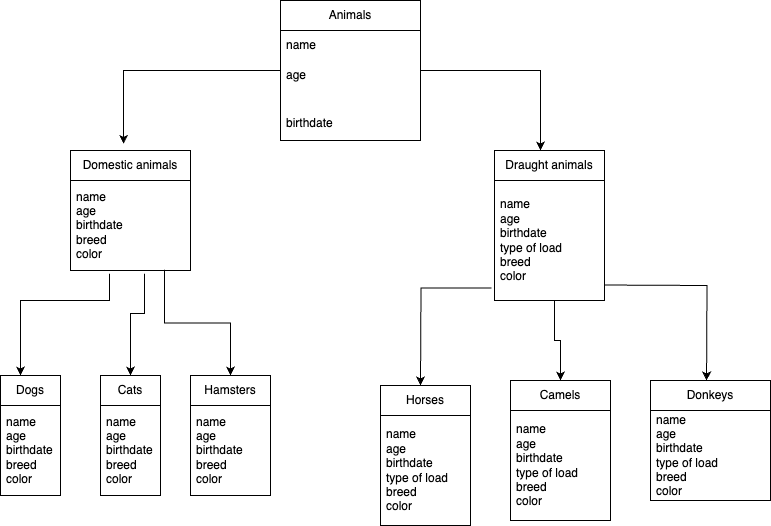

The diagram above was exported from draw.io. Its source (the exported page's mxGraphModel, read from the mxfile embedded in the PNG):
<mxGraphModel dx="853" dy="457" grid="1" gridSize="10" guides="1" tooltips="1" connect="1" arrows="1" fold="1" page="1" pageScale="1" pageWidth="827" pageHeight="1169" math="0" shadow="0">
  <root>
    <mxCell id="0" />
    <mxCell id="1" parent="0" />
    <mxCell id="iEIxlOE6b-_hLt9wHC6j-16" value="Animals" style="swimlane;fontStyle=0;childLayout=stackLayout;horizontal=1;startSize=30;horizontalStack=0;resizeParent=1;resizeParentMax=0;resizeLast=0;collapsible=1;marginBottom=0;whiteSpace=wrap;html=1;" vertex="1" parent="1">
      <mxGeometry x="300" y="50" width="140" height="140" as="geometry" />
    </mxCell>
    <mxCell id="iEIxlOE6b-_hLt9wHC6j-64" value="name" style="text;strokeColor=none;fillColor=none;align=left;verticalAlign=middle;spacingLeft=4;spacingRight=4;overflow=hidden;points=[[0,0.5],[1,0.5]];portConstraint=eastwest;rotatable=0;whiteSpace=wrap;html=1;" vertex="1" parent="iEIxlOE6b-_hLt9wHC6j-16">
      <mxGeometry y="30" width="140" height="30" as="geometry" />
    </mxCell>
    <mxCell id="iEIxlOE6b-_hLt9wHC6j-18" value="age" style="text;strokeColor=none;fillColor=none;align=left;verticalAlign=middle;spacingLeft=4;spacingRight=4;overflow=hidden;points=[[0,0.5],[1,0.5]];portConstraint=eastwest;rotatable=0;whiteSpace=wrap;html=1;" vertex="1" parent="iEIxlOE6b-_hLt9wHC6j-16">
      <mxGeometry y="60" width="140" height="30" as="geometry" />
    </mxCell>
    <mxCell id="iEIxlOE6b-_hLt9wHC6j-19" value="&lt;br&gt;birthdate " style="text;strokeColor=none;fillColor=none;align=left;verticalAlign=middle;spacingLeft=4;spacingRight=4;overflow=hidden;points=[[0,0.5],[1,0.5]];portConstraint=eastwest;rotatable=0;whiteSpace=wrap;html=1;" vertex="1" parent="iEIxlOE6b-_hLt9wHC6j-16">
      <mxGeometry y="90" width="140" height="50" as="geometry" />
    </mxCell>
    <mxCell id="iEIxlOE6b-_hLt9wHC6j-75" value="" style="edgeStyle=orthogonalEdgeStyle;rounded=0;orthogonalLoop=1;jettySize=auto;html=1;exitX=0;exitY=0.5;exitDx=0;exitDy=0;entryX=0.442;entryY=-0.055;entryDx=0;entryDy=0;entryPerimeter=0;" edge="1" parent="1" source="iEIxlOE6b-_hLt9wHC6j-18" target="iEIxlOE6b-_hLt9wHC6j-20">
      <mxGeometry relative="1" as="geometry">
        <mxPoint x="150" y="100" as="targetPoint" />
        <Array as="points">
          <mxPoint x="300" y="120" />
          <mxPoint x="143" y="120" />
        </Array>
      </mxGeometry>
    </mxCell>
    <mxCell id="iEIxlOE6b-_hLt9wHC6j-20" value="Domestic animals" style="swimlane;fontStyle=0;childLayout=stackLayout;horizontal=1;startSize=30;horizontalStack=0;resizeParent=1;resizeParentMax=0;resizeLast=0;collapsible=1;marginBottom=0;whiteSpace=wrap;html=1;" vertex="1" parent="1">
      <mxGeometry x="90" y="200" width="120" height="120" as="geometry" />
    </mxCell>
    <mxCell id="iEIxlOE6b-_hLt9wHC6j-21" value="name&lt;br style=&quot;border-color: var(--border-color);&quot;&gt;age&lt;br style=&quot;border-color: var(--border-color);&quot;&gt;birthdate&lt;br style=&quot;border-color: var(--border-color);&quot;&gt;breed&lt;br style=&quot;border-color: var(--border-color);&quot;&gt;color" style="text;strokeColor=none;fillColor=none;align=left;verticalAlign=middle;spacingLeft=4;spacingRight=4;overflow=hidden;points=[[0,0.5],[1,0.5]];portConstraint=eastwest;rotatable=0;whiteSpace=wrap;html=1;" vertex="1" parent="iEIxlOE6b-_hLt9wHC6j-20">
      <mxGeometry y="30" width="120" height="90" as="geometry" />
    </mxCell>
    <mxCell id="iEIxlOE6b-_hLt9wHC6j-24" value="Draught animals" style="swimlane;fontStyle=0;childLayout=stackLayout;horizontal=1;startSize=30;horizontalStack=0;resizeParent=1;resizeParentMax=0;resizeLast=0;collapsible=1;marginBottom=0;whiteSpace=wrap;html=1;" vertex="1" parent="1">
      <mxGeometry x="514" y="200" width="110" height="150" as="geometry" />
    </mxCell>
    <mxCell id="iEIxlOE6b-_hLt9wHC6j-25" value="name&lt;br style=&quot;border-color: var(--border-color);&quot;&gt;age&lt;br style=&quot;border-color: var(--border-color);&quot;&gt;birthdate&lt;br style=&quot;border-color: var(--border-color);&quot;&gt;type of load&lt;br style=&quot;border-color: var(--border-color);&quot;&gt;breed&lt;br style=&quot;border-color: var(--border-color);&quot;&gt;color&lt;br style=&quot;border-color: var(--border-color);&quot;&gt;" style="text;strokeColor=none;fillColor=none;align=left;verticalAlign=middle;spacingLeft=4;spacingRight=4;overflow=hidden;points=[[0,0.5],[1,0.5]];portConstraint=eastwest;rotatable=0;whiteSpace=wrap;html=1;" vertex="1" parent="iEIxlOE6b-_hLt9wHC6j-24">
      <mxGeometry y="30" width="110" height="120" as="geometry" />
    </mxCell>
    <mxCell id="iEIxlOE6b-_hLt9wHC6j-46" value="Dogs" style="swimlane;fontStyle=0;childLayout=stackLayout;horizontal=1;startSize=30;horizontalStack=0;resizeParent=1;resizeParentMax=0;resizeLast=0;collapsible=1;marginBottom=0;whiteSpace=wrap;html=1;" vertex="1" parent="1">
      <mxGeometry x="20" y="425" width="60" height="120" as="geometry" />
    </mxCell>
    <mxCell id="iEIxlOE6b-_hLt9wHC6j-47" value="name&lt;br&gt;age&lt;br&gt;birthdate &lt;br&gt;breed&lt;br&gt;color" style="text;strokeColor=none;fillColor=none;align=left;verticalAlign=middle;spacingLeft=4;spacingRight=4;overflow=hidden;points=[[0,0.5],[1,0.5]];portConstraint=eastwest;rotatable=0;whiteSpace=wrap;html=1;" vertex="1" parent="iEIxlOE6b-_hLt9wHC6j-46">
      <mxGeometry y="30" width="60" height="90" as="geometry" />
    </mxCell>
    <mxCell id="iEIxlOE6b-_hLt9wHC6j-54" value="Cats" style="swimlane;fontStyle=0;childLayout=stackLayout;horizontal=1;startSize=30;horizontalStack=0;resizeParent=1;resizeParentMax=0;resizeLast=0;collapsible=1;marginBottom=0;whiteSpace=wrap;html=1;" vertex="1" parent="1">
      <mxGeometry x="120" y="425" width="60" height="120" as="geometry" />
    </mxCell>
    <mxCell id="iEIxlOE6b-_hLt9wHC6j-55" value="name&lt;br&gt;age&lt;br&gt;birthdate &lt;br&gt;breed&lt;br&gt;color" style="text;strokeColor=none;fillColor=none;align=left;verticalAlign=middle;spacingLeft=4;spacingRight=4;overflow=hidden;points=[[0,0.5],[1,0.5]];portConstraint=eastwest;rotatable=0;whiteSpace=wrap;html=1;" vertex="1" parent="iEIxlOE6b-_hLt9wHC6j-54">
      <mxGeometry y="30" width="60" height="90" as="geometry" />
    </mxCell>
    <mxCell id="iEIxlOE6b-_hLt9wHC6j-56" value="Hamsters" style="swimlane;fontStyle=0;childLayout=stackLayout;horizontal=1;startSize=30;horizontalStack=0;resizeParent=1;resizeParentMax=0;resizeLast=0;collapsible=1;marginBottom=0;whiteSpace=wrap;html=1;" vertex="1" parent="1">
      <mxGeometry x="210" y="425" width="80" height="120" as="geometry" />
    </mxCell>
    <mxCell id="iEIxlOE6b-_hLt9wHC6j-57" value="name&lt;br&gt;age&lt;br&gt;birthdate &lt;br&gt;breed&lt;br&gt;color" style="text;strokeColor=none;fillColor=none;align=left;verticalAlign=middle;spacingLeft=4;spacingRight=4;overflow=hidden;points=[[0,0.5],[1,0.5]];portConstraint=eastwest;rotatable=0;whiteSpace=wrap;html=1;" vertex="1" parent="iEIxlOE6b-_hLt9wHC6j-56">
      <mxGeometry y="30" width="80" height="90" as="geometry" />
    </mxCell>
    <mxCell id="iEIxlOE6b-_hLt9wHC6j-58" value="Horses" style="swimlane;fontStyle=0;childLayout=stackLayout;horizontal=1;startSize=30;horizontalStack=0;resizeParent=1;resizeParentMax=0;resizeLast=0;collapsible=1;marginBottom=0;whiteSpace=wrap;html=1;" vertex="1" parent="1">
      <mxGeometry x="400" y="435" width="90" height="140" as="geometry" />
    </mxCell>
    <mxCell id="iEIxlOE6b-_hLt9wHC6j-59" value="name&lt;br&gt;age&lt;br&gt;birthdate &lt;br&gt;type of load&lt;br&gt;breed&lt;br&gt;color&lt;br&gt;" style="text;strokeColor=none;fillColor=none;align=left;verticalAlign=middle;spacingLeft=4;spacingRight=4;overflow=hidden;points=[[0,0.5],[1,0.5]];portConstraint=eastwest;rotatable=0;whiteSpace=wrap;html=1;" vertex="1" parent="iEIxlOE6b-_hLt9wHC6j-58">
      <mxGeometry y="30" width="90" height="110" as="geometry" />
    </mxCell>
    <mxCell id="iEIxlOE6b-_hLt9wHC6j-60" value="Camels" style="swimlane;fontStyle=0;childLayout=stackLayout;horizontal=1;startSize=30;horizontalStack=0;resizeParent=1;resizeParentMax=0;resizeLast=0;collapsible=1;marginBottom=0;whiteSpace=wrap;html=1;" vertex="1" parent="1">
      <mxGeometry x="530" y="430" width="100" height="140" as="geometry" />
    </mxCell>
    <mxCell id="iEIxlOE6b-_hLt9wHC6j-61" value="name&lt;br&gt;age&lt;br&gt;birthdate &lt;br&gt;type of load&lt;br&gt;breed&lt;br&gt;color" style="text;strokeColor=none;fillColor=none;align=left;verticalAlign=middle;spacingLeft=4;spacingRight=4;overflow=hidden;points=[[0,0.5],[1,0.5]];portConstraint=eastwest;rotatable=0;whiteSpace=wrap;html=1;" vertex="1" parent="iEIxlOE6b-_hLt9wHC6j-60">
      <mxGeometry y="30" width="100" height="110" as="geometry" />
    </mxCell>
    <mxCell id="iEIxlOE6b-_hLt9wHC6j-62" value="Donkeys" style="swimlane;fontStyle=0;childLayout=stackLayout;horizontal=1;startSize=30;horizontalStack=0;resizeParent=1;resizeParentMax=0;resizeLast=0;collapsible=1;marginBottom=0;whiteSpace=wrap;html=1;" vertex="1" parent="1">
      <mxGeometry x="670" y="430" width="120" height="120" as="geometry" />
    </mxCell>
    <mxCell id="iEIxlOE6b-_hLt9wHC6j-63" value="name&lt;br&gt;age&lt;br&gt;birthdate &lt;br&gt;type of load&lt;br&gt;breed&lt;br&gt;color" style="text;strokeColor=none;fillColor=none;align=left;verticalAlign=middle;spacingLeft=4;spacingRight=4;overflow=hidden;points=[[0,0.5],[1,0.5]];portConstraint=eastwest;rotatable=0;whiteSpace=wrap;html=1;" vertex="1" parent="iEIxlOE6b-_hLt9wHC6j-62">
      <mxGeometry y="30" width="120" height="90" as="geometry" />
    </mxCell>
    <mxCell id="iEIxlOE6b-_hLt9wHC6j-77" value="" style="edgeStyle=orthogonalEdgeStyle;rounded=0;orthogonalLoop=1;jettySize=auto;html=1;exitX=1;exitY=0.5;exitDx=0;exitDy=0;entryX=0.442;entryY=-0.055;entryDx=0;entryDy=0;entryPerimeter=0;" edge="1" parent="1" source="iEIxlOE6b-_hLt9wHC6j-18">
      <mxGeometry relative="1" as="geometry">
        <mxPoint x="717" y="130" as="sourcePoint" />
        <mxPoint x="560" y="200" as="targetPoint" />
        <Array as="points">
          <mxPoint x="440" y="120" />
          <mxPoint x="560" y="120" />
        </Array>
      </mxGeometry>
    </mxCell>
    <mxCell id="iEIxlOE6b-_hLt9wHC6j-78" value="" style="edgeStyle=orthogonalEdgeStyle;rounded=0;orthogonalLoop=1;jettySize=auto;html=1;exitX=0.325;exitY=1.036;exitDx=0;exitDy=0;entryX=0.442;entryY=-0.055;entryDx=0;entryDy=0;entryPerimeter=0;exitPerimeter=0;" edge="1" parent="1" source="iEIxlOE6b-_hLt9wHC6j-21">
      <mxGeometry relative="1" as="geometry">
        <mxPoint x="197" y="355" as="sourcePoint" />
        <mxPoint x="40" y="425" as="targetPoint" />
        <Array as="points">
          <mxPoint x="129" y="350" />
          <mxPoint x="40" y="350" />
        </Array>
      </mxGeometry>
    </mxCell>
    <mxCell id="iEIxlOE6b-_hLt9wHC6j-79" value="" style="edgeStyle=orthogonalEdgeStyle;rounded=0;orthogonalLoop=1;jettySize=auto;html=1;exitX=0.617;exitY=1.036;exitDx=0;exitDy=0;entryX=0.5;entryY=0;entryDx=0;entryDy=0;exitPerimeter=0;" edge="1" parent="1" source="iEIxlOE6b-_hLt9wHC6j-21" target="iEIxlOE6b-_hLt9wHC6j-54">
      <mxGeometry relative="1" as="geometry">
        <mxPoint x="330" y="155" as="sourcePoint" />
        <mxPoint x="173" y="225" as="targetPoint" />
        <Array as="points">
          <mxPoint x="164" y="363" />
          <mxPoint x="150" y="363" />
        </Array>
      </mxGeometry>
    </mxCell>
    <mxCell id="iEIxlOE6b-_hLt9wHC6j-80" value="" style="edgeStyle=orthogonalEdgeStyle;rounded=0;orthogonalLoop=1;jettySize=auto;html=1;exitX=0.783;exitY=0.993;exitDx=0;exitDy=0;entryX=0.5;entryY=0;entryDx=0;entryDy=0;exitPerimeter=0;" edge="1" parent="1" source="iEIxlOE6b-_hLt9wHC6j-21" target="iEIxlOE6b-_hLt9wHC6j-56">
      <mxGeometry relative="1" as="geometry">
        <mxPoint x="340" y="165" as="sourcePoint" />
        <mxPoint x="183" y="235" as="targetPoint" />
      </mxGeometry>
    </mxCell>
    <mxCell id="iEIxlOE6b-_hLt9wHC6j-81" value="" style="edgeStyle=orthogonalEdgeStyle;rounded=0;orthogonalLoop=1;jettySize=auto;html=1;exitX=-0.027;exitY=0.896;exitDx=0;exitDy=0;entryX=0.442;entryY=-0.055;entryDx=0;entryDy=0;entryPerimeter=0;exitPerimeter=0;" edge="1" parent="1" source="iEIxlOE6b-_hLt9wHC6j-25">
      <mxGeometry relative="1" as="geometry">
        <mxPoint x="597" y="365" as="sourcePoint" />
        <mxPoint x="440" y="435" as="targetPoint" />
      </mxGeometry>
    </mxCell>
    <mxCell id="iEIxlOE6b-_hLt9wHC6j-82" value="" style="edgeStyle=orthogonalEdgeStyle;rounded=0;orthogonalLoop=1;jettySize=auto;html=1;exitX=0.545;exitY=1.004;exitDx=0;exitDy=0;entryX=0.5;entryY=0;entryDx=0;entryDy=0;exitPerimeter=0;" edge="1" parent="1" source="iEIxlOE6b-_hLt9wHC6j-25" target="iEIxlOE6b-_hLt9wHC6j-60">
      <mxGeometry relative="1" as="geometry">
        <mxPoint x="670" y="380" as="sourcePoint" />
        <mxPoint x="513" y="450" as="targetPoint" />
      </mxGeometry>
    </mxCell>
    <mxCell id="iEIxlOE6b-_hLt9wHC6j-83" value="" style="edgeStyle=orthogonalEdgeStyle;rounded=0;orthogonalLoop=1;jettySize=auto;html=1;exitX=1.036;exitY=0.871;exitDx=0;exitDy=0;entryX=0.5;entryY=0;entryDx=0;entryDy=0;exitPerimeter=0;" edge="1" parent="1">
      <mxGeometry relative="1" as="geometry">
        <mxPoint x="624" y="334.52" as="sourcePoint" />
        <mxPoint x="726.04" y="430" as="targetPoint" />
      </mxGeometry>
    </mxCell>
  </root>
</mxGraphModel>